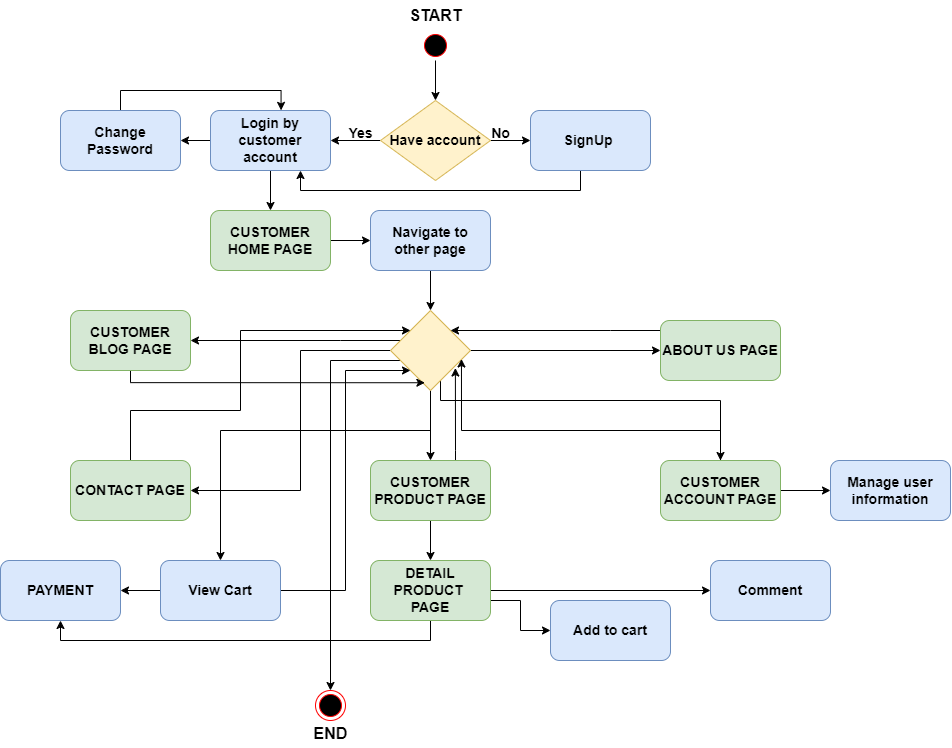

The diagram above was exported from draw.io. Its source (the exported page's mxGraphModel, read from the mxfile embedded in the PNG):
<mxGraphModel dx="1480" dy="866" grid="1" gridSize="10" guides="1" tooltips="1" connect="1" arrows="1" fold="1" page="1" pageScale="1" pageWidth="850" pageHeight="1100" math="0" shadow="0">
  <root>
    <mxCell id="0" />
    <mxCell id="1" parent="0" />
    <mxCell id="VANLfERJD9FbKO9wBVJE-5" style="edgeStyle=orthogonalEdgeStyle;rounded=0;orthogonalLoop=1;jettySize=auto;html=1;entryX=0.5;entryY=0;entryDx=0;entryDy=0;fontStyle=1;fontSize=14;" edge="1" parent="1" source="VANLfERJD9FbKO9wBVJE-2" target="VANLfERJD9FbKO9wBVJE-4">
      <mxGeometry relative="1" as="geometry" />
    </mxCell>
    <mxCell id="VANLfERJD9FbKO9wBVJE-2" value="" style="ellipse;html=1;shape=startState;fillColor=#000000;strokeColor=#ff0000;fontStyle=1;fontSize=14;" vertex="1" parent="1">
      <mxGeometry x="530" y="70" width="30" height="30" as="geometry" />
    </mxCell>
    <mxCell id="VANLfERJD9FbKO9wBVJE-7" style="edgeStyle=orthogonalEdgeStyle;rounded=0;orthogonalLoop=1;jettySize=auto;html=1;entryX=1;entryY=0.5;entryDx=0;entryDy=0;fontStyle=1;fontSize=14;" edge="1" parent="1" source="VANLfERJD9FbKO9wBVJE-4" target="VANLfERJD9FbKO9wBVJE-6">
      <mxGeometry relative="1" as="geometry" />
    </mxCell>
    <mxCell id="VANLfERJD9FbKO9wBVJE-10" style="edgeStyle=orthogonalEdgeStyle;rounded=0;orthogonalLoop=1;jettySize=auto;html=1;entryX=0;entryY=0.5;entryDx=0;entryDy=0;fontStyle=1;fontSize=14;" edge="1" parent="1" source="VANLfERJD9FbKO9wBVJE-4" target="VANLfERJD9FbKO9wBVJE-9">
      <mxGeometry relative="1" as="geometry" />
    </mxCell>
    <mxCell id="VANLfERJD9FbKO9wBVJE-4" value="Have account" style="rhombus;whiteSpace=wrap;html=1;fillColor=#fff2cc;strokeColor=#d6b656;fontStyle=1;fontSize=14;" vertex="1" parent="1">
      <mxGeometry x="490" y="140" width="110" height="80" as="geometry" />
    </mxCell>
    <mxCell id="VANLfERJD9FbKO9wBVJE-15" style="edgeStyle=orthogonalEdgeStyle;rounded=0;orthogonalLoop=1;jettySize=auto;html=1;entryX=0.5;entryY=0;entryDx=0;entryDy=0;fontStyle=1;fontSize=14;" edge="1" parent="1" source="VANLfERJD9FbKO9wBVJE-6" target="VANLfERJD9FbKO9wBVJE-14">
      <mxGeometry relative="1" as="geometry" />
    </mxCell>
    <mxCell id="VANLfERJD9FbKO9wBVJE-21" style="edgeStyle=orthogonalEdgeStyle;rounded=0;orthogonalLoop=1;jettySize=auto;html=1;fontStyle=1;fontSize=14;" edge="1" parent="1" source="VANLfERJD9FbKO9wBVJE-6" target="VANLfERJD9FbKO9wBVJE-20">
      <mxGeometry relative="1" as="geometry" />
    </mxCell>
    <mxCell id="VANLfERJD9FbKO9wBVJE-6" value="Login by customer account" style="rounded=1;whiteSpace=wrap;html=1;fillColor=#dae8fc;strokeColor=#6c8ebf;fontStyle=1;fontSize=14;" vertex="1" parent="1">
      <mxGeometry x="320" y="150" width="120" height="60" as="geometry" />
    </mxCell>
    <mxCell id="VANLfERJD9FbKO9wBVJE-8" value="Yes" style="text;html=1;align=center;verticalAlign=middle;resizable=0;points=[];autosize=1;strokeColor=none;fillColor=none;fontStyle=1;fontSize=14;" vertex="1" parent="1">
      <mxGeometry x="445" y="158" width="50" height="30" as="geometry" />
    </mxCell>
    <mxCell id="VANLfERJD9FbKO9wBVJE-13" style="edgeStyle=orthogonalEdgeStyle;rounded=0;orthogonalLoop=1;jettySize=auto;html=1;entryX=0.75;entryY=1;entryDx=0;entryDy=0;fontStyle=1;fontSize=14;" edge="1" parent="1" source="VANLfERJD9FbKO9wBVJE-9" target="VANLfERJD9FbKO9wBVJE-6">
      <mxGeometry relative="1" as="geometry">
        <Array as="points">
          <mxPoint x="690" y="230" />
          <mxPoint x="410" y="230" />
        </Array>
      </mxGeometry>
    </mxCell>
    <mxCell id="VANLfERJD9FbKO9wBVJE-9" value="SignUp&amp;nbsp;" style="rounded=1;whiteSpace=wrap;html=1;fillColor=#dae8fc;strokeColor=#6c8ebf;fontStyle=1;fontSize=14;" vertex="1" parent="1">
      <mxGeometry x="640" y="150" width="120" height="60" as="geometry" />
    </mxCell>
    <mxCell id="VANLfERJD9FbKO9wBVJE-11" value="No" style="text;html=1;align=center;verticalAlign=middle;resizable=0;points=[];autosize=1;strokeColor=none;fillColor=none;fontStyle=1;fontSize=14;" vertex="1" parent="1">
      <mxGeometry x="590" y="158" width="40" height="30" as="geometry" />
    </mxCell>
    <mxCell id="VANLfERJD9FbKO9wBVJE-17" style="edgeStyle=orthogonalEdgeStyle;rounded=0;orthogonalLoop=1;jettySize=auto;html=1;entryX=0;entryY=0.5;entryDx=0;entryDy=0;fontStyle=1;fontSize=14;" edge="1" parent="1" source="VANLfERJD9FbKO9wBVJE-14" target="VANLfERJD9FbKO9wBVJE-16">
      <mxGeometry relative="1" as="geometry" />
    </mxCell>
    <mxCell id="VANLfERJD9FbKO9wBVJE-14" value="CUSTOMER HOME PAGE" style="rounded=1;whiteSpace=wrap;html=1;fillColor=#d5e8d4;strokeColor=#82b366;fontStyle=1;fontSize=14;" vertex="1" parent="1">
      <mxGeometry x="320" y="250" width="120" height="60" as="geometry" />
    </mxCell>
    <mxCell id="VANLfERJD9FbKO9wBVJE-19" style="edgeStyle=orthogonalEdgeStyle;rounded=0;orthogonalLoop=1;jettySize=auto;html=1;entryX=0.5;entryY=0;entryDx=0;entryDy=0;fontStyle=1;fontSize=14;" edge="1" parent="1" source="VANLfERJD9FbKO9wBVJE-16" target="VANLfERJD9FbKO9wBVJE-18">
      <mxGeometry relative="1" as="geometry" />
    </mxCell>
    <mxCell id="VANLfERJD9FbKO9wBVJE-16" value="Navigate to other&amp;nbsp;page" style="rounded=1;whiteSpace=wrap;html=1;fillColor=#dae8fc;strokeColor=#6c8ebf;fontStyle=1;fontSize=14;" vertex="1" parent="1">
      <mxGeometry x="480" y="250" width="120" height="60" as="geometry" />
    </mxCell>
    <mxCell id="VANLfERJD9FbKO9wBVJE-24" style="edgeStyle=orthogonalEdgeStyle;rounded=0;orthogonalLoop=1;jettySize=auto;html=1;fontStyle=1;fontSize=14;" edge="1" parent="1" source="VANLfERJD9FbKO9wBVJE-18" target="VANLfERJD9FbKO9wBVJE-23">
      <mxGeometry relative="1" as="geometry" />
    </mxCell>
    <mxCell id="VANLfERJD9FbKO9wBVJE-28" style="edgeStyle=orthogonalEdgeStyle;rounded=0;orthogonalLoop=1;jettySize=auto;html=1;fontStyle=1;fontSize=14;" edge="1" parent="1" source="VANLfERJD9FbKO9wBVJE-18" target="VANLfERJD9FbKO9wBVJE-26">
      <mxGeometry relative="1" as="geometry">
        <mxPoint x="330" y="380" as="targetPoint" />
        <Array as="points">
          <mxPoint x="450" y="380" />
          <mxPoint x="450" y="380" />
        </Array>
      </mxGeometry>
    </mxCell>
    <mxCell id="VANLfERJD9FbKO9wBVJE-35" style="edgeStyle=orthogonalEdgeStyle;rounded=0;orthogonalLoop=1;jettySize=auto;html=1;fontStyle=1;fontSize=14;" edge="1" parent="1" source="VANLfERJD9FbKO9wBVJE-18" target="VANLfERJD9FbKO9wBVJE-34">
      <mxGeometry relative="1" as="geometry">
        <Array as="points">
          <mxPoint x="550" y="440" />
          <mxPoint x="830" y="440" />
        </Array>
      </mxGeometry>
    </mxCell>
    <mxCell id="VANLfERJD9FbKO9wBVJE-37" style="edgeStyle=orthogonalEdgeStyle;rounded=0;orthogonalLoop=1;jettySize=auto;html=1;entryX=1;entryY=0.5;entryDx=0;entryDy=0;fontStyle=1;fontSize=14;" edge="1" parent="1" source="VANLfERJD9FbKO9wBVJE-18" target="VANLfERJD9FbKO9wBVJE-33">
      <mxGeometry relative="1" as="geometry">
        <Array as="points">
          <mxPoint x="410" y="390" />
          <mxPoint x="410" y="530" />
        </Array>
      </mxGeometry>
    </mxCell>
    <mxCell id="VANLfERJD9FbKO9wBVJE-47" style="edgeStyle=orthogonalEdgeStyle;rounded=0;orthogonalLoop=1;jettySize=auto;html=1;entryX=0.5;entryY=0;entryDx=0;entryDy=0;fontStyle=1;fontSize=14;" edge="1" parent="1" source="VANLfERJD9FbKO9wBVJE-18" target="VANLfERJD9FbKO9wBVJE-45">
      <mxGeometry relative="1" as="geometry">
        <Array as="points">
          <mxPoint x="540" y="470" />
          <mxPoint x="330" y="470" />
        </Array>
      </mxGeometry>
    </mxCell>
    <mxCell id="VANLfERJD9FbKO9wBVJE-54" style="edgeStyle=orthogonalEdgeStyle;rounded=0;orthogonalLoop=1;jettySize=auto;html=1;entryX=0;entryY=0.5;entryDx=0;entryDy=0;fontStyle=1;fontSize=14;" edge="1" parent="1" source="VANLfERJD9FbKO9wBVJE-18" target="VANLfERJD9FbKO9wBVJE-29">
      <mxGeometry relative="1" as="geometry" />
    </mxCell>
    <mxCell id="VANLfERJD9FbKO9wBVJE-62" style="edgeStyle=orthogonalEdgeStyle;rounded=0;orthogonalLoop=1;jettySize=auto;html=1;" edge="1" parent="1" source="VANLfERJD9FbKO9wBVJE-18" target="VANLfERJD9FbKO9wBVJE-61">
      <mxGeometry relative="1" as="geometry">
        <Array as="points">
          <mxPoint x="440" y="400" />
        </Array>
      </mxGeometry>
    </mxCell>
    <mxCell id="VANLfERJD9FbKO9wBVJE-18" value="" style="rhombus;whiteSpace=wrap;html=1;fillColor=#fff2cc;strokeColor=#d6b656;fontStyle=1;fontSize=14;" vertex="1" parent="1">
      <mxGeometry x="500" y="350" width="80" height="80" as="geometry" />
    </mxCell>
    <mxCell id="VANLfERJD9FbKO9wBVJE-22" style="edgeStyle=orthogonalEdgeStyle;rounded=0;orthogonalLoop=1;jettySize=auto;html=1;entryX=0.588;entryY=-0.002;entryDx=0;entryDy=0;entryPerimeter=0;fontStyle=1;fontSize=14;" edge="1" parent="1" source="VANLfERJD9FbKO9wBVJE-20" target="VANLfERJD9FbKO9wBVJE-6">
      <mxGeometry relative="1" as="geometry">
        <Array as="points">
          <mxPoint x="230" y="130" />
          <mxPoint x="391" y="130" />
        </Array>
      </mxGeometry>
    </mxCell>
    <mxCell id="VANLfERJD9FbKO9wBVJE-20" value="Change Password" style="rounded=1;whiteSpace=wrap;html=1;fillColor=#dae8fc;strokeColor=#6c8ebf;fontStyle=1;fontSize=14;" vertex="1" parent="1">
      <mxGeometry x="170" y="150" width="120" height="60" as="geometry" />
    </mxCell>
    <mxCell id="VANLfERJD9FbKO9wBVJE-41" style="edgeStyle=orthogonalEdgeStyle;rounded=0;orthogonalLoop=1;jettySize=auto;html=1;entryX=0.5;entryY=0;entryDx=0;entryDy=0;fontStyle=1;fontSize=14;" edge="1" parent="1" source="VANLfERJD9FbKO9wBVJE-23" target="VANLfERJD9FbKO9wBVJE-39">
      <mxGeometry relative="1" as="geometry" />
    </mxCell>
    <mxCell id="VANLfERJD9FbKO9wBVJE-49" style="edgeStyle=orthogonalEdgeStyle;rounded=0;orthogonalLoop=1;jettySize=auto;html=1;entryX=0.811;entryY=0.719;entryDx=0;entryDy=0;entryPerimeter=0;fontStyle=1;fontSize=14;" edge="1" parent="1" source="VANLfERJD9FbKO9wBVJE-23" target="VANLfERJD9FbKO9wBVJE-18">
      <mxGeometry relative="1" as="geometry">
        <Array as="points">
          <mxPoint x="565" y="490" />
          <mxPoint x="565" y="490" />
        </Array>
      </mxGeometry>
    </mxCell>
    <mxCell id="VANLfERJD9FbKO9wBVJE-23" value="CUSTOMER PRODUCT PAGE" style="rounded=1;whiteSpace=wrap;html=1;fillColor=#d5e8d4;strokeColor=#82b366;fontStyle=1;fontSize=14;" vertex="1" parent="1">
      <mxGeometry x="480" y="500" width="120" height="60" as="geometry" />
    </mxCell>
    <mxCell id="VANLfERJD9FbKO9wBVJE-56" style="edgeStyle=orthogonalEdgeStyle;rounded=0;orthogonalLoop=1;jettySize=auto;html=1;entryX=0.43;entryY=0.903;entryDx=0;entryDy=0;entryPerimeter=0;fontStyle=1;fontSize=14;" edge="1" parent="1" source="VANLfERJD9FbKO9wBVJE-26" target="VANLfERJD9FbKO9wBVJE-18">
      <mxGeometry relative="1" as="geometry">
        <Array as="points">
          <mxPoint x="240" y="422" />
        </Array>
      </mxGeometry>
    </mxCell>
    <mxCell id="VANLfERJD9FbKO9wBVJE-26" value="CUSTOMER BLOG PAGE" style="rounded=1;whiteSpace=wrap;html=1;fillColor=#d5e8d4;strokeColor=#82b366;fontStyle=1;fontSize=14;" vertex="1" parent="1">
      <mxGeometry x="180" y="350" width="120" height="60" as="geometry" />
    </mxCell>
    <mxCell id="VANLfERJD9FbKO9wBVJE-32" style="edgeStyle=orthogonalEdgeStyle;rounded=0;orthogonalLoop=1;jettySize=auto;html=1;entryX=1;entryY=0;entryDx=0;entryDy=0;fontStyle=1;fontSize=14;" edge="1" parent="1" source="VANLfERJD9FbKO9wBVJE-29" target="VANLfERJD9FbKO9wBVJE-18">
      <mxGeometry relative="1" as="geometry">
        <Array as="points">
          <mxPoint x="720" y="370" />
          <mxPoint x="720" y="370" />
        </Array>
      </mxGeometry>
    </mxCell>
    <mxCell id="VANLfERJD9FbKO9wBVJE-29" value="ABOUT US PAGE" style="rounded=1;whiteSpace=wrap;html=1;fillColor=#d5e8d4;strokeColor=#82b366;fontStyle=1;fontSize=14;" vertex="1" parent="1">
      <mxGeometry x="770" y="360" width="120" height="60" as="geometry" />
    </mxCell>
    <mxCell id="VANLfERJD9FbKO9wBVJE-38" style="edgeStyle=orthogonalEdgeStyle;rounded=0;orthogonalLoop=1;jettySize=auto;html=1;entryX=0;entryY=0;entryDx=0;entryDy=0;fontStyle=1;fontSize=14;" edge="1" parent="1" source="VANLfERJD9FbKO9wBVJE-33" target="VANLfERJD9FbKO9wBVJE-18">
      <mxGeometry relative="1" as="geometry">
        <Array as="points">
          <mxPoint x="240" y="450" />
          <mxPoint x="350" y="450" />
          <mxPoint x="350" y="370" />
        </Array>
      </mxGeometry>
    </mxCell>
    <mxCell id="VANLfERJD9FbKO9wBVJE-33" value="CONTACT PAGE" style="rounded=1;whiteSpace=wrap;html=1;fillColor=#d5e8d4;strokeColor=#82b366;fontStyle=1;fontSize=14;" vertex="1" parent="1">
      <mxGeometry x="180" y="500" width="120" height="60" as="geometry" />
    </mxCell>
    <mxCell id="VANLfERJD9FbKO9wBVJE-51" style="edgeStyle=orthogonalEdgeStyle;rounded=0;orthogonalLoop=1;jettySize=auto;html=1;entryX=0.887;entryY=0.606;entryDx=0;entryDy=0;entryPerimeter=0;fontStyle=1;fontSize=14;" edge="1" parent="1" source="VANLfERJD9FbKO9wBVJE-34" target="VANLfERJD9FbKO9wBVJE-18">
      <mxGeometry relative="1" as="geometry">
        <Array as="points">
          <mxPoint x="830" y="470" />
          <mxPoint x="571" y="470" />
        </Array>
      </mxGeometry>
    </mxCell>
    <mxCell id="VANLfERJD9FbKO9wBVJE-60" style="edgeStyle=orthogonalEdgeStyle;rounded=0;orthogonalLoop=1;jettySize=auto;html=1;entryX=0;entryY=0.5;entryDx=0;entryDy=0;" edge="1" parent="1" source="VANLfERJD9FbKO9wBVJE-34" target="VANLfERJD9FbKO9wBVJE-59">
      <mxGeometry relative="1" as="geometry" />
    </mxCell>
    <mxCell id="VANLfERJD9FbKO9wBVJE-34" value="CUSTOMER ACCOUNT PAGE" style="rounded=1;whiteSpace=wrap;html=1;fillColor=#d5e8d4;strokeColor=#82b366;fontStyle=1;fontSize=14;" vertex="1" parent="1">
      <mxGeometry x="770" y="500" width="120" height="60" as="geometry" />
    </mxCell>
    <mxCell id="VANLfERJD9FbKO9wBVJE-44" style="edgeStyle=orthogonalEdgeStyle;rounded=0;orthogonalLoop=1;jettySize=auto;html=1;entryX=0;entryY=0.5;entryDx=0;entryDy=0;fontStyle=1;fontSize=14;" edge="1" parent="1" source="VANLfERJD9FbKO9wBVJE-39" target="VANLfERJD9FbKO9wBVJE-43">
      <mxGeometry relative="1" as="geometry">
        <Array as="points">
          <mxPoint x="630" y="640" />
          <mxPoint x="630" y="670" />
        </Array>
      </mxGeometry>
    </mxCell>
    <mxCell id="VANLfERJD9FbKO9wBVJE-55" style="edgeStyle=orthogonalEdgeStyle;rounded=0;orthogonalLoop=1;jettySize=auto;html=1;entryX=0.5;entryY=1;entryDx=0;entryDy=0;fontStyle=1;fontSize=14;" edge="1" parent="1" source="VANLfERJD9FbKO9wBVJE-39" target="VANLfERJD9FbKO9wBVJE-52">
      <mxGeometry relative="1" as="geometry">
        <mxPoint x="170" y="670" as="targetPoint" />
        <Array as="points">
          <mxPoint x="540" y="680" />
          <mxPoint x="170" y="680" />
        </Array>
      </mxGeometry>
    </mxCell>
    <mxCell id="VANLfERJD9FbKO9wBVJE-58" style="edgeStyle=orthogonalEdgeStyle;rounded=0;orthogonalLoop=1;jettySize=auto;html=1;entryX=0;entryY=0.5;entryDx=0;entryDy=0;fontStyle=1;fontSize=14;" edge="1" parent="1" source="VANLfERJD9FbKO9wBVJE-39" target="VANLfERJD9FbKO9wBVJE-57">
      <mxGeometry relative="1" as="geometry" />
    </mxCell>
    <mxCell id="VANLfERJD9FbKO9wBVJE-39" value="DETAIL PRODUCT&amp;nbsp;&lt;br style=&quot;font-size: 14px;&quot;&gt;PAGE" style="rounded=1;whiteSpace=wrap;html=1;fillColor=#d5e8d4;strokeColor=#82b366;fontStyle=1;fontSize=14;" vertex="1" parent="1">
      <mxGeometry x="480" y="600" width="120" height="60" as="geometry" />
    </mxCell>
    <mxCell id="VANLfERJD9FbKO9wBVJE-43" value="Add to cart" style="rounded=1;whiteSpace=wrap;html=1;fillColor=#dae8fc;strokeColor=#6c8ebf;fontStyle=1;fontSize=14;" vertex="1" parent="1">
      <mxGeometry x="660" y="640" width="120" height="60" as="geometry" />
    </mxCell>
    <mxCell id="VANLfERJD9FbKO9wBVJE-48" style="edgeStyle=orthogonalEdgeStyle;rounded=0;orthogonalLoop=1;jettySize=auto;html=1;entryX=0;entryY=1;entryDx=0;entryDy=0;fontStyle=1;fontSize=14;" edge="1" parent="1" source="VANLfERJD9FbKO9wBVJE-45" target="VANLfERJD9FbKO9wBVJE-18">
      <mxGeometry relative="1" as="geometry">
        <mxPoint x="500" y="390" as="targetPoint" />
        <Array as="points">
          <mxPoint x="455" y="630" />
          <mxPoint x="455" y="410" />
        </Array>
      </mxGeometry>
    </mxCell>
    <mxCell id="VANLfERJD9FbKO9wBVJE-53" style="edgeStyle=orthogonalEdgeStyle;rounded=0;orthogonalLoop=1;jettySize=auto;html=1;fontStyle=1;fontSize=14;" edge="1" parent="1" source="VANLfERJD9FbKO9wBVJE-45" target="VANLfERJD9FbKO9wBVJE-52">
      <mxGeometry relative="1" as="geometry" />
    </mxCell>
    <mxCell id="VANLfERJD9FbKO9wBVJE-45" value="View Cart" style="rounded=1;whiteSpace=wrap;html=1;fillColor=#dae8fc;strokeColor=#6c8ebf;fontStyle=1;fontSize=14;" vertex="1" parent="1">
      <mxGeometry x="270" y="600" width="120" height="60" as="geometry" />
    </mxCell>
    <mxCell id="VANLfERJD9FbKO9wBVJE-52" value="PAYMENT" style="rounded=1;whiteSpace=wrap;html=1;fillColor=#dae8fc;strokeColor=#6c8ebf;fontStyle=1;fontSize=14;" vertex="1" parent="1">
      <mxGeometry x="110" y="600" width="120" height="60" as="geometry" />
    </mxCell>
    <mxCell id="VANLfERJD9FbKO9wBVJE-57" value="Comment" style="rounded=1;whiteSpace=wrap;html=1;fillColor=#dae8fc;strokeColor=#6c8ebf;fontStyle=1;fontSize=14;" vertex="1" parent="1">
      <mxGeometry x="820" y="600" width="120" height="60" as="geometry" />
    </mxCell>
    <mxCell id="VANLfERJD9FbKO9wBVJE-59" value="&lt;b&gt;&lt;font style=&quot;font-size: 14px;&quot;&gt;Manage user information&lt;/font&gt;&lt;/b&gt;" style="rounded=1;whiteSpace=wrap;html=1;fillColor=#dae8fc;strokeColor=#6c8ebf;" vertex="1" parent="1">
      <mxGeometry x="940" y="500" width="120" height="60" as="geometry" />
    </mxCell>
    <mxCell id="VANLfERJD9FbKO9wBVJE-61" value="" style="ellipse;html=1;shape=endState;fillColor=#000000;strokeColor=#ff0000;" vertex="1" parent="1">
      <mxGeometry x="425" y="730" width="30" height="30" as="geometry" />
    </mxCell>
    <mxCell id="VANLfERJD9FbKO9wBVJE-63" value="START" style="text;html=1;align=center;verticalAlign=middle;resizable=0;points=[];autosize=1;strokeColor=none;fillColor=none;fontStyle=1;fontSize=16;" vertex="1" parent="1">
      <mxGeometry x="505" y="40" width="80" height="30" as="geometry" />
    </mxCell>
    <mxCell id="VANLfERJD9FbKO9wBVJE-65" value="END" style="text;html=1;align=center;verticalAlign=middle;resizable=0;points=[];autosize=1;strokeColor=none;fillColor=none;fontStyle=1;fontSize=16;" vertex="1" parent="1">
      <mxGeometry x="410" y="758" width="60" height="30" as="geometry" />
    </mxCell>
  </root>
</mxGraphModel>